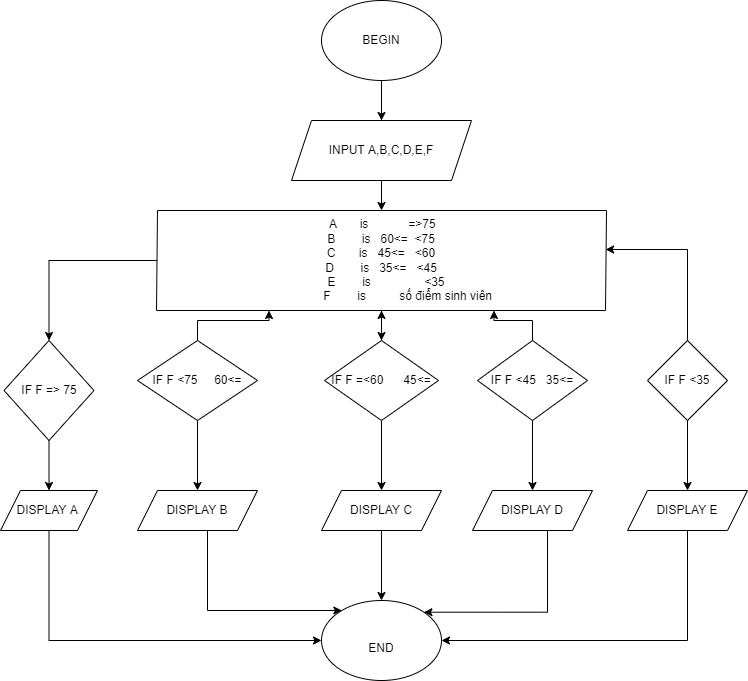

The diagram above was exported from draw.io. Its source (the exported page's mxGraphModel, read from the mxfile embedded in the PNG):
<mxGraphModel dx="1038" dy="579" grid="1" gridSize="10" guides="1" tooltips="1" connect="1" arrows="1" fold="1" page="1" pageScale="1" pageWidth="827" pageHeight="1169" math="0" shadow="0">
  <root>
    <mxCell id="WIyWlLk6GJQsqaUBKTNV-0" />
    <mxCell id="WIyWlLk6GJQsqaUBKTNV-1" parent="WIyWlLk6GJQsqaUBKTNV-0" />
    <mxCell id="cc4bpT7zQKl8dY2IqLsf-36" value="" style="edgeStyle=orthogonalEdgeStyle;rounded=0;orthogonalLoop=1;jettySize=auto;html=1;" edge="1" parent="WIyWlLk6GJQsqaUBKTNV-1" source="cc4bpT7zQKl8dY2IqLsf-0" target="cc4bpT7zQKl8dY2IqLsf-13">
      <mxGeometry relative="1" as="geometry" />
    </mxCell>
    <mxCell id="cc4bpT7zQKl8dY2IqLsf-64" value="" style="edgeStyle=orthogonalEdgeStyle;rounded=0;orthogonalLoop=1;jettySize=auto;html=1;" edge="1" parent="WIyWlLk6GJQsqaUBKTNV-1" source="cc4bpT7zQKl8dY2IqLsf-0" target="cc4bpT7zQKl8dY2IqLsf-63">
      <mxGeometry relative="1" as="geometry" />
    </mxCell>
    <mxCell id="cc4bpT7zQKl8dY2IqLsf-0" value="BEGIN" style="ellipse;whiteSpace=wrap;html=1;" vertex="1" parent="WIyWlLk6GJQsqaUBKTNV-1">
      <mxGeometry x="354" y="30" width="120" height="80" as="geometry" />
    </mxCell>
    <mxCell id="cc4bpT7zQKl8dY2IqLsf-4" value="&lt;font style=&quot;vertical-align: inherit;&quot;&gt;&lt;font style=&quot;vertical-align: inherit;&quot;&gt;&lt;br&gt;END&lt;/font&gt;&lt;/font&gt;" style="ellipse;whiteSpace=wrap;html=1;" vertex="1" parent="WIyWlLk6GJQsqaUBKTNV-1">
      <mxGeometry x="354" y="630" width="120" height="80" as="geometry" />
    </mxCell>
    <mxCell id="cc4bpT7zQKl8dY2IqLsf-65" style="edgeStyle=orthogonalEdgeStyle;rounded=0;orthogonalLoop=1;jettySize=auto;html=1;entryX=0.5;entryY=0;entryDx=0;entryDy=0;" edge="1" parent="WIyWlLk6GJQsqaUBKTNV-1" source="cc4bpT7zQKl8dY2IqLsf-13" target="cc4bpT7zQKl8dY2IqLsf-32">
      <mxGeometry relative="1" as="geometry" />
    </mxCell>
    <mxCell id="cc4bpT7zQKl8dY2IqLsf-79" value="" style="edgeStyle=orthogonalEdgeStyle;rounded=0;orthogonalLoop=1;jettySize=auto;html=1;" edge="1" parent="WIyWlLk6GJQsqaUBKTNV-1" source="cc4bpT7zQKl8dY2IqLsf-13" target="cc4bpT7zQKl8dY2IqLsf-68">
      <mxGeometry relative="1" as="geometry" />
    </mxCell>
    <mxCell id="cc4bpT7zQKl8dY2IqLsf-13" value="&lt;font style=&quot;vertical-align: inherit;&quot;&gt;&lt;font style=&quot;vertical-align: inherit;&quot;&gt;&lt;font style=&quot;vertical-align: inherit;&quot;&gt;&lt;font style=&quot;vertical-align: inherit;&quot;&gt;&lt;font style=&quot;vertical-align: inherit;&quot;&gt;&lt;font style=&quot;vertical-align: inherit;&quot;&gt;&lt;font style=&quot;vertical-align: inherit;&quot;&gt;&lt;font style=&quot;vertical-align: inherit;&quot;&gt;&lt;font style=&quot;vertical-align: inherit;&quot;&gt;&lt;font style=&quot;vertical-align: inherit;&quot;&gt;&lt;font style=&quot;vertical-align: inherit;&quot;&gt;&lt;font style=&quot;vertical-align: inherit;&quot;&gt;&amp;nbsp;A&amp;nbsp; &amp;nbsp; &amp;nbsp; &amp;nbsp;is&amp;nbsp; &amp;nbsp; &amp;nbsp; &amp;nbsp; &amp;nbsp; &amp;nbsp; =&amp;gt;75&lt;br&gt;B&amp;nbsp; &amp;nbsp; &amp;nbsp; &amp;nbsp; is&amp;nbsp; &amp;nbsp;60&amp;lt;=&amp;nbsp; &amp;lt;75&lt;br&gt;C&amp;nbsp; &amp;nbsp; &amp;nbsp; &amp;nbsp;is&amp;nbsp; &amp;nbsp;45&amp;lt;=&amp;nbsp; &amp;nbsp;&amp;lt;60&lt;br&gt;D&amp;nbsp; &amp;nbsp; &amp;nbsp; &amp;nbsp; is&amp;nbsp; &amp;nbsp;35&amp;lt;=&amp;nbsp; &amp;nbsp;&amp;lt;45&lt;br&gt;&amp;nbsp; &amp;nbsp; E&amp;nbsp; &amp;nbsp; &amp;nbsp; &amp;nbsp; is&amp;nbsp; &amp;nbsp; &amp;nbsp; &amp;nbsp; &amp;nbsp; &amp;nbsp; &amp;nbsp; &amp;nbsp; &amp;lt;35&amp;nbsp;&lt;br&gt;&amp;nbsp; &amp;nbsp; &amp;nbsp; &amp;nbsp; &amp;nbsp; &amp;nbsp; &amp;nbsp; &amp;nbsp; &amp;nbsp; &amp;nbsp; &amp;nbsp; &amp;nbsp; &amp;nbsp; &amp;nbsp; &amp;nbsp; &amp;nbsp;F&amp;nbsp; &amp;nbsp; &amp;nbsp; &amp;nbsp; is&amp;nbsp; &amp;nbsp; &amp;nbsp; &amp;nbsp; &amp;nbsp; số điểm sinh viên&amp;nbsp; &amp;nbsp; &amp;nbsp; &amp;nbsp; &amp;nbsp; &amp;nbsp; &amp;nbsp; &amp;nbsp;&lt;br&gt;&lt;/font&gt;&lt;/font&gt;&lt;/font&gt;&lt;/font&gt;&lt;/font&gt;&lt;/font&gt;&lt;/font&gt;&lt;/font&gt;&lt;/font&gt;&lt;/font&gt;&lt;/font&gt;&lt;/font&gt;" style="shape=parallelogram;perimeter=parallelogramPerimeter;whiteSpace=wrap;html=1;fixedSize=1;size=1;" vertex="1" parent="WIyWlLk6GJQsqaUBKTNV-1">
      <mxGeometry x="189" y="240" width="450" height="100" as="geometry" />
    </mxCell>
    <mxCell id="cc4bpT7zQKl8dY2IqLsf-66" value="" style="edgeStyle=orthogonalEdgeStyle;rounded=0;orthogonalLoop=1;jettySize=auto;html=1;" edge="1" parent="WIyWlLk6GJQsqaUBKTNV-1" source="cc4bpT7zQKl8dY2IqLsf-32" target="cc4bpT7zQKl8dY2IqLsf-37">
      <mxGeometry relative="1" as="geometry" />
    </mxCell>
    <mxCell id="cc4bpT7zQKl8dY2IqLsf-32" value="IF F =&amp;gt; 75" style="rhombus;whiteSpace=wrap;html=1;" vertex="1" parent="WIyWlLk6GJQsqaUBKTNV-1">
      <mxGeometry x="36.5" y="370" width="90" height="100" as="geometry" />
    </mxCell>
    <mxCell id="cc4bpT7zQKl8dY2IqLsf-74" style="edgeStyle=orthogonalEdgeStyle;rounded=0;orthogonalLoop=1;jettySize=auto;html=1;entryX=0;entryY=0.5;entryDx=0;entryDy=0;" edge="1" parent="WIyWlLk6GJQsqaUBKTNV-1" source="cc4bpT7zQKl8dY2IqLsf-37" target="cc4bpT7zQKl8dY2IqLsf-4">
      <mxGeometry relative="1" as="geometry">
        <mxPoint x="360" y="680" as="targetPoint" />
        <Array as="points">
          <mxPoint x="82" y="670" />
        </Array>
      </mxGeometry>
    </mxCell>
    <mxCell id="cc4bpT7zQKl8dY2IqLsf-37" value="DISPLAY A&amp;nbsp;" style="shape=parallelogram;perimeter=parallelogramPerimeter;whiteSpace=wrap;html=1;fixedSize=1;" vertex="1" parent="WIyWlLk6GJQsqaUBKTNV-1">
      <mxGeometry x="33" y="520" width="97" height="40" as="geometry" />
    </mxCell>
    <mxCell id="cc4bpT7zQKl8dY2IqLsf-75" style="edgeStyle=orthogonalEdgeStyle;rounded=0;orthogonalLoop=1;jettySize=auto;html=1;" edge="1" parent="WIyWlLk6GJQsqaUBKTNV-1" source="cc4bpT7zQKl8dY2IqLsf-47" target="cc4bpT7zQKl8dY2IqLsf-4">
      <mxGeometry relative="1" as="geometry">
        <mxPoint x="230" y="650" as="targetPoint" />
        <Array as="points">
          <mxPoint x="240" y="640" />
        </Array>
      </mxGeometry>
    </mxCell>
    <mxCell id="cc4bpT7zQKl8dY2IqLsf-47" value="DISPLAY B&lt;br&gt;" style="shape=parallelogram;perimeter=parallelogramPerimeter;whiteSpace=wrap;html=1;fixedSize=1;" vertex="1" parent="WIyWlLk6GJQsqaUBKTNV-1">
      <mxGeometry x="170" y="520" width="120" height="40" as="geometry" />
    </mxCell>
    <mxCell id="cc4bpT7zQKl8dY2IqLsf-63" value="INPUT A,B,C,D,E,F" style="shape=parallelogram;perimeter=parallelogramPerimeter;whiteSpace=wrap;html=1;fixedSize=1;" vertex="1" parent="WIyWlLk6GJQsqaUBKTNV-1">
      <mxGeometry x="324" y="150" width="180" height="60" as="geometry" />
    </mxCell>
    <mxCell id="cc4bpT7zQKl8dY2IqLsf-84" value="" style="edgeStyle=orthogonalEdgeStyle;rounded=0;orthogonalLoop=1;jettySize=auto;html=1;" edge="1" parent="WIyWlLk6GJQsqaUBKTNV-1" source="cc4bpT7zQKl8dY2IqLsf-67" target="cc4bpT7zQKl8dY2IqLsf-47">
      <mxGeometry relative="1" as="geometry" />
    </mxCell>
    <mxCell id="cc4bpT7zQKl8dY2IqLsf-88" style="edgeStyle=orthogonalEdgeStyle;rounded=0;orthogonalLoop=1;jettySize=auto;html=1;entryX=0.25;entryY=1;entryDx=0;entryDy=0;" edge="1" parent="WIyWlLk6GJQsqaUBKTNV-1" source="cc4bpT7zQKl8dY2IqLsf-67" target="cc4bpT7zQKl8dY2IqLsf-13">
      <mxGeometry relative="1" as="geometry" />
    </mxCell>
    <mxCell id="cc4bpT7zQKl8dY2IqLsf-67" value="IF F &amp;lt;75&amp;nbsp; &amp;nbsp; &amp;nbsp;60&amp;lt;=" style="rhombus;whiteSpace=wrap;html=1;" vertex="1" parent="WIyWlLk6GJQsqaUBKTNV-1">
      <mxGeometry x="170" y="370" width="120" height="80" as="geometry" />
    </mxCell>
    <mxCell id="cc4bpT7zQKl8dY2IqLsf-80" value="" style="edgeStyle=orthogonalEdgeStyle;rounded=0;orthogonalLoop=1;jettySize=auto;html=1;" edge="1" parent="WIyWlLk6GJQsqaUBKTNV-1" source="cc4bpT7zQKl8dY2IqLsf-68" target="cc4bpT7zQKl8dY2IqLsf-71">
      <mxGeometry relative="1" as="geometry" />
    </mxCell>
    <mxCell id="cc4bpT7zQKl8dY2IqLsf-86" value="" style="edgeStyle=orthogonalEdgeStyle;rounded=0;orthogonalLoop=1;jettySize=auto;html=1;" edge="1" parent="WIyWlLk6GJQsqaUBKTNV-1" source="cc4bpT7zQKl8dY2IqLsf-68" target="cc4bpT7zQKl8dY2IqLsf-13">
      <mxGeometry relative="1" as="geometry" />
    </mxCell>
    <mxCell id="cc4bpT7zQKl8dY2IqLsf-68" value="IF F =&amp;lt;60&amp;nbsp; &amp;nbsp; &amp;nbsp; 45&amp;lt;=" style="rhombus;whiteSpace=wrap;html=1;" vertex="1" parent="WIyWlLk6GJQsqaUBKTNV-1">
      <mxGeometry x="357" y="370" width="114" height="80" as="geometry" />
    </mxCell>
    <mxCell id="cc4bpT7zQKl8dY2IqLsf-82" value="" style="edgeStyle=orthogonalEdgeStyle;rounded=0;orthogonalLoop=1;jettySize=auto;html=1;" edge="1" parent="WIyWlLk6GJQsqaUBKTNV-1" source="cc4bpT7zQKl8dY2IqLsf-69" target="cc4bpT7zQKl8dY2IqLsf-72">
      <mxGeometry relative="1" as="geometry" />
    </mxCell>
    <mxCell id="cc4bpT7zQKl8dY2IqLsf-89" style="edgeStyle=orthogonalEdgeStyle;rounded=0;orthogonalLoop=1;jettySize=auto;html=1;entryX=0.75;entryY=1;entryDx=0;entryDy=0;" edge="1" parent="WIyWlLk6GJQsqaUBKTNV-1" source="cc4bpT7zQKl8dY2IqLsf-69" target="cc4bpT7zQKl8dY2IqLsf-13">
      <mxGeometry relative="1" as="geometry" />
    </mxCell>
    <mxCell id="cc4bpT7zQKl8dY2IqLsf-69" value="IF F &amp;lt;45&amp;nbsp; &amp;nbsp;35&amp;lt;=" style="rhombus;whiteSpace=wrap;html=1;" vertex="1" parent="WIyWlLk6GJQsqaUBKTNV-1">
      <mxGeometry x="510" y="370" width="110" height="80" as="geometry" />
    </mxCell>
    <mxCell id="cc4bpT7zQKl8dY2IqLsf-83" value="" style="edgeStyle=orthogonalEdgeStyle;rounded=0;orthogonalLoop=1;jettySize=auto;html=1;" edge="1" parent="WIyWlLk6GJQsqaUBKTNV-1" source="cc4bpT7zQKl8dY2IqLsf-70" target="cc4bpT7zQKl8dY2IqLsf-73">
      <mxGeometry relative="1" as="geometry" />
    </mxCell>
    <mxCell id="cc4bpT7zQKl8dY2IqLsf-90" style="edgeStyle=orthogonalEdgeStyle;rounded=0;orthogonalLoop=1;jettySize=auto;html=1;entryX=0.998;entryY=0.39;entryDx=0;entryDy=0;entryPerimeter=0;" edge="1" parent="WIyWlLk6GJQsqaUBKTNV-1" source="cc4bpT7zQKl8dY2IqLsf-70" target="cc4bpT7zQKl8dY2IqLsf-13">
      <mxGeometry relative="1" as="geometry">
        <Array as="points">
          <mxPoint x="720" y="279" />
        </Array>
      </mxGeometry>
    </mxCell>
    <mxCell id="cc4bpT7zQKl8dY2IqLsf-70" value="IF F &amp;lt;35" style="rhombus;whiteSpace=wrap;html=1;" vertex="1" parent="WIyWlLk6GJQsqaUBKTNV-1">
      <mxGeometry x="680" y="370" width="80" height="80" as="geometry" />
    </mxCell>
    <mxCell id="cc4bpT7zQKl8dY2IqLsf-76" value="" style="edgeStyle=orthogonalEdgeStyle;rounded=0;orthogonalLoop=1;jettySize=auto;html=1;" edge="1" parent="WIyWlLk6GJQsqaUBKTNV-1" source="cc4bpT7zQKl8dY2IqLsf-71" target="cc4bpT7zQKl8dY2IqLsf-4">
      <mxGeometry relative="1" as="geometry" />
    </mxCell>
    <mxCell id="cc4bpT7zQKl8dY2IqLsf-71" value="DISPLAY C" style="shape=parallelogram;perimeter=parallelogramPerimeter;whiteSpace=wrap;html=1;fixedSize=1;" vertex="1" parent="WIyWlLk6GJQsqaUBKTNV-1">
      <mxGeometry x="354" y="520" width="120" height="40" as="geometry" />
    </mxCell>
    <mxCell id="cc4bpT7zQKl8dY2IqLsf-78" style="edgeStyle=orthogonalEdgeStyle;rounded=0;orthogonalLoop=1;jettySize=auto;html=1;entryX=1;entryY=0;entryDx=0;entryDy=0;" edge="1" parent="WIyWlLk6GJQsqaUBKTNV-1" source="cc4bpT7zQKl8dY2IqLsf-72" target="cc4bpT7zQKl8dY2IqLsf-4">
      <mxGeometry relative="1" as="geometry">
        <mxPoint x="580" y="640" as="targetPoint" />
        <Array as="points">
          <mxPoint x="580" y="642" />
        </Array>
      </mxGeometry>
    </mxCell>
    <mxCell id="cc4bpT7zQKl8dY2IqLsf-72" value="DISPLAY D" style="shape=parallelogram;perimeter=parallelogramPerimeter;whiteSpace=wrap;html=1;fixedSize=1;" vertex="1" parent="WIyWlLk6GJQsqaUBKTNV-1">
      <mxGeometry x="505" y="520" width="120" height="40" as="geometry" />
    </mxCell>
    <mxCell id="cc4bpT7zQKl8dY2IqLsf-77" style="edgeStyle=orthogonalEdgeStyle;rounded=0;orthogonalLoop=1;jettySize=auto;html=1;entryX=1;entryY=0.5;entryDx=0;entryDy=0;" edge="1" parent="WIyWlLk6GJQsqaUBKTNV-1" source="cc4bpT7zQKl8dY2IqLsf-73" target="cc4bpT7zQKl8dY2IqLsf-4">
      <mxGeometry relative="1" as="geometry">
        <mxPoint x="720" y="680" as="targetPoint" />
        <Array as="points">
          <mxPoint x="720" y="670" />
        </Array>
      </mxGeometry>
    </mxCell>
    <mxCell id="cc4bpT7zQKl8dY2IqLsf-73" value="DISPLAY E" style="shape=parallelogram;perimeter=parallelogramPerimeter;whiteSpace=wrap;html=1;fixedSize=1;" vertex="1" parent="WIyWlLk6GJQsqaUBKTNV-1">
      <mxGeometry x="660" y="520" width="120" height="40" as="geometry" />
    </mxCell>
  </root>
</mxGraphModel>